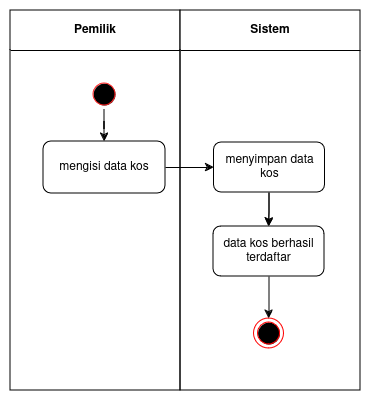

The diagram above was exported from draw.io. Its source (the exported page's mxGraphModel, read from the mxfile embedded in the PNG):
<mxGraphModel dx="1039" dy="558" grid="1" gridSize="10" guides="1" tooltips="1" connect="1" arrows="1" fold="1" page="1" pageScale="1" pageWidth="850" pageHeight="1100" math="0" shadow="0">
  <root>
    <mxCell id="6PUPFz0pMbEoIXHNF9TH-0" />
    <mxCell id="6PUPFz0pMbEoIXHNF9TH-1" parent="6PUPFz0pMbEoIXHNF9TH-0" />
    <mxCell id="6PUPFz0pMbEoIXHNF9TH-2" value="&lt;div&gt;&lt;font style=&quot;font-size: 12px;&quot;&gt;&lt;b&gt;&lt;font style=&quot;font-size: 12px;&quot;&gt;Pemilik&lt;br&gt;&lt;/font&gt;&lt;/b&gt;&lt;/font&gt;&lt;/div&gt;" style="swimlane;whiteSpace=wrap;html=1;startSize=40;" vertex="1" parent="6PUPFz0pMbEoIXHNF9TH-1">
      <mxGeometry x="160" y="160" width="170" height="380" as="geometry" />
    </mxCell>
    <mxCell id="6PUPFz0pMbEoIXHNF9TH-3" value="" style="ellipse;html=1;shape=startState;fillColor=#000000;strokeColor=#FF2121;" vertex="1" parent="6PUPFz0pMbEoIXHNF9TH-2">
      <mxGeometry x="79" y="69" width="30" height="30" as="geometry" />
    </mxCell>
    <mxCell id="6PUPFz0pMbEoIXHNF9TH-4" value="mengisi data kos" style="whiteSpace=wrap;html=1;rounded=1;" vertex="1" parent="6PUPFz0pMbEoIXHNF9TH-2">
      <mxGeometry x="33" y="131" width="122" height="52" as="geometry" />
    </mxCell>
    <mxCell id="6PUPFz0pMbEoIXHNF9TH-5" value="" style="edgeStyle=orthogonalEdgeStyle;rounded=0;orthogonalLoop=1;jettySize=auto;html=1;" edge="1" parent="6PUPFz0pMbEoIXHNF9TH-2" source="6PUPFz0pMbEoIXHNF9TH-3" target="6PUPFz0pMbEoIXHNF9TH-4">
      <mxGeometry relative="1" as="geometry" />
    </mxCell>
    <mxCell id="6PUPFz0pMbEoIXHNF9TH-6" value="Sistem" style="swimlane;whiteSpace=wrap;html=1;startSize=40;" vertex="1" parent="6PUPFz0pMbEoIXHNF9TH-1">
      <mxGeometry x="330" y="160" width="180" height="380" as="geometry" />
    </mxCell>
    <mxCell id="6PUPFz0pMbEoIXHNF9TH-7" value="" style="ellipse;html=1;shape=endState;fillColor=#000000;strokeColor=#ff0000;" vertex="1" parent="6PUPFz0pMbEoIXHNF9TH-6">
      <mxGeometry x="73.5" y="308" width="30" height="30" as="geometry" />
    </mxCell>
    <mxCell id="6PUPFz0pMbEoIXHNF9TH-8" value="" style="edgeStyle=orthogonalEdgeStyle;rounded=0;orthogonalLoop=1;jettySize=auto;html=1;" edge="1" parent="6PUPFz0pMbEoIXHNF9TH-6">
      <mxGeometry relative="1" as="geometry">
        <mxPoint x="82.5" y="270" as="sourcePoint" />
      </mxGeometry>
    </mxCell>
    <mxCell id="6PUPFz0pMbEoIXHNF9TH-9" value="" style="edgeStyle=orthogonalEdgeStyle;rounded=0;orthogonalLoop=1;jettySize=auto;html=1;" edge="1" parent="6PUPFz0pMbEoIXHNF9TH-6" source="6PUPFz0pMbEoIXHNF9TH-10" target="6PUPFz0pMbEoIXHNF9TH-7">
      <mxGeometry relative="1" as="geometry" />
    </mxCell>
    <mxCell id="6PUPFz0pMbEoIXHNF9TH-10" value="data kos berhasil terdaftar" style="whiteSpace=wrap;html=1;rounded=1;" vertex="1" parent="6PUPFz0pMbEoIXHNF9TH-6">
      <mxGeometry x="33" y="216" width="111" height="50" as="geometry" />
    </mxCell>
    <mxCell id="6PUPFz0pMbEoIXHNF9TH-11" value="" style="edgeStyle=orthogonalEdgeStyle;rounded=0;orthogonalLoop=1;jettySize=auto;html=1;" edge="1" parent="6PUPFz0pMbEoIXHNF9TH-6" source="6PUPFz0pMbEoIXHNF9TH-13" target="6PUPFz0pMbEoIXHNF9TH-10">
      <mxGeometry relative="1" as="geometry" />
    </mxCell>
    <mxCell id="6PUPFz0pMbEoIXHNF9TH-12" value="" style="edgeStyle=orthogonalEdgeStyle;rounded=0;orthogonalLoop=1;jettySize=auto;html=1;" edge="1" parent="6PUPFz0pMbEoIXHNF9TH-6" source="6PUPFz0pMbEoIXHNF9TH-13" target="6PUPFz0pMbEoIXHNF9TH-10">
      <mxGeometry relative="1" as="geometry" />
    </mxCell>
    <mxCell id="6PUPFz0pMbEoIXHNF9TH-13" value="menyimpan data kos" style="whiteSpace=wrap;html=1;rounded=1;" vertex="1" parent="6PUPFz0pMbEoIXHNF9TH-6">
      <mxGeometry x="33.5" y="132" width="111" height="50" as="geometry" />
    </mxCell>
    <mxCell id="6PUPFz0pMbEoIXHNF9TH-14" value="" style="edgeStyle=orthogonalEdgeStyle;rounded=0;orthogonalLoop=1;jettySize=auto;html=1;" edge="1" parent="6PUPFz0pMbEoIXHNF9TH-1" source="6PUPFz0pMbEoIXHNF9TH-4" target="6PUPFz0pMbEoIXHNF9TH-13">
      <mxGeometry relative="1" as="geometry" />
    </mxCell>
  </root>
</mxGraphModel>